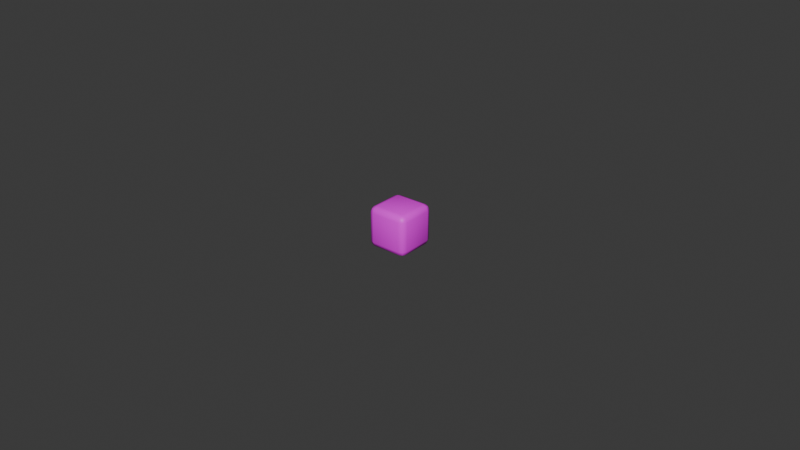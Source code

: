 # Source: edible.blend  (saved by Blender 4.5.87; exported with 4.5.12 LTS)
import bpy
from mathutils import Matrix  # noqa: F401  (used for matrix-valued properties, if any)

bpy.ops.wm.read_factory_settings(use_empty=True)
scene = bpy.context.scene
scene.name = 'Scene'

# ---- collections
col_collection = bpy.data.collections.new('Collection'); scene.collection.children.link(col_collection)

# ---- images (referenced by path relative to the original .blend; pixels are not part of the script)
import os
ASSET_DIR = os.environ.get("B2B_ASSET_DIR", "")  # directory of the original .blend (textures are referenced by path, not embedded)
HERE = os.path.dirname(os.path.abspath(__file__))  # packed textures are extracted next to this script under _unpacked/

def load_image(name, relpath, width, height, colorspace="sRGB"):
    """Load a texture the original file referenced (path relative to the .blend, or extracted next to this script)."""
    p = next((c for c in (os.path.join(HERE, relpath), os.path.join(ASSET_DIR, relpath)) if relpath and os.path.exists(c)), "")
    if p:
        img = bpy.data.images.load(p, check_existing=True)
        img.name = name
    else:  # same state as the original file: an image datablock whose file is absent (Cycles renders it pink)
        img = bpy.data.images.new(name, width, height)
        img.source = "FILE"
        img.filepath = "//" + (relpath or name)
    img.colorspace_settings.name = colorspace
    return img
img_mastertexture_png = load_image('MasterTexture.png', 'MasterTexture.png', 1024, 1024, 'sRGB')

# ---- materials (node trees are filled in below, after node groups)
mat_material = bpy.data.materials.new('Material')
mat_material.alpha_threshold = 0.0
mat_material.roughness = 0.5
mat_material.line_color = (0.0, 0.0, 0.0, 1.0)

# ---- material node trees
mat_material.use_nodes = True; mat_material.node_tree.nodes.clear()
_N = mat_material.node_tree.nodes; _L = mat_material.node_tree.links
n0 = _N.new('ShaderNodeOutputMaterial'); n0.name = 'Material Output'; n0.location = (200, 100)
n1 = _N.new('ShaderNodeBsdfPrincipled'); n1.name = 'Principled BSDF'; n1.location = (-200, 100)
n1.inputs[3].default_value = 1.45
n2 = _N.new('ShaderNodeTexImage'); n2.name = 'Image Texture'; n2.location = (-490, 80)
n2.image = img_mastertexture_png
n2.interpolation = 'Closest'
_L.new(n1.outputs[0], n0.inputs[0])
_L.new(n2.outputs[0], n1.inputs[0])
n0.is_active_output = True

# ---- world
world_world = bpy.data.worlds.new('World'); scene.world = world_world
world_world.use_nodes = True; world_world.node_tree.nodes.clear()
_N = world_world.node_tree.nodes; _L = world_world.node_tree.links
n0 = _N.new('ShaderNodeOutputWorld'); n0.name = 'World Output'; n0.location = (200, 100)
n1 = _N.new('ShaderNodeBackground'); n1.name = 'Background'; n1.location = (-200, 100)
n1.inputs[0].default_value = (0.05088, 0.05088, 0.05088, 1.0)
_L.new(n1.outputs[0], n0.inputs[0])
n0.is_active_output = True
world_world.color = (0.05088, 0.05088, 0.05088)
world_world.sun_shadow_jitter_overblur = 0.0

# ---- meshes
me_cube_001 = bpy.data.meshes.new('Cube.001')
me_cube_001.from_pydata([(-0.004681, -0.004681, -0.006545), (-0.004681, -0.006545, -0.004681), (-0.006545, -0.004681, -0.004681), (-0.004681, -0.005999, -0.005999), (-0.005757, -0.005757, -0.005757), (-0.005999, -0.005999, -0.004681), (-0.005999, -0.004681, -0.005999), (-0.004681, -0.006545, 0.004681), (-0.004681, -0.004681, 0.006545), (-0.006545, -0.004681, 0.004681), (-0.004681, -0.005999, 0.005999), (-0.005757, -0.005757, 0.005757), (-0.005999, -0.004681, 0.005999), (-0.005999, -0.005999, 0.004681), (-0.004681, 0.004681, -0.006545), (-0.006545, 0.004681, -0.004681), (-0.004681, 0.006545, -0.004681), (-0.005999, 0.004681, -0.005999), (-0.005757, 0.005757, -0.005757), (-0.005999, 0.005999, -0.004681), (-0.004681, 0.005999, -0.005999), (-0.004681, 0.004681, 0.006545), (-0.004681, 0.006545, 0.004681), (-0.006545, 0.004681, 0.004681), (-0.004681, 0.005999, 0.005999), (-0.005757, 0.005757, 0.005757), (-0.005999, 0.005999, 0.004681), (-0.005999, 0.004681, 0.005999), (0.004681, -0.004681, -0.006545), (0.006545, -0.004681, -0.004681), (0.004681, -0.006545, -0.004681), (0.005999, -0.004681, -0.005999), (0.005757, -0.005757, -0.005757), (0.005999, -0.005999, -0.004681), (0.004681, -0.005999, -0.005999), (0.004681, -0.004681, 0.006545), (0.004681, -0.006545, 0.004681), (0.006545, -0.004681, 0.004681), (0.004681, -0.005999, 0.005999), (0.005757, -0.005757, 0.005757), (0.005999, -0.005999, 0.004681), (0.005999, -0.004681, 0.005999), (0.004681, 0.004681, -0.006545), (0.004681, 0.006545, -0.004681), (0.006545, 0.004681, -0.004681), (0.004681, 0.005999, -0.005999), (0.005757, 0.005757, -0.005757), (0.005999, 0.005999, -0.004681), (0.005999, 0.004681, -0.005999), (0.004681, 0.004681, 0.006545), (0.006545, 0.004681, 0.004681), (0.004681, 0.006545, 0.004681), (0.005999, 0.004681, 0.005999), (0.005757, 0.005757, 0.005757), (0.005999, 0.005999, 0.004681), (0.004681, 0.005999, 0.005999)], [], [(0, 3, 4, 6), (1, 5, 4, 3), (2, 6, 4, 5), (7, 10, 11, 13), (8, 12, 11, 10), (9, 13, 11, 12), (14, 17, 18, 20), (15, 19, 18, 17), (16, 20, 18, 19), (21, 24, 25, 27), (22, 26, 25, 24), (23, 27, 25, 26), (28, 31, 32, 34), (29, 33, 32, 31), (30, 34, 32, 33), (35, 38, 39, 41), (36, 40, 39, 38), (37, 41, 39, 40), (42, 45, 46, 48), (43, 47, 46, 45), (44, 48, 46, 47), (49, 52, 53, 55), (50, 54, 53, 52), (51, 55, 53, 54), (14, 0, 6, 17), (17, 6, 2, 15), (1, 7, 13, 5), (5, 13, 9, 2), (8, 21, 27, 12), (12, 27, 23, 9), (22, 16, 19, 26), (26, 19, 15, 23), (42, 14, 20, 45), (45, 20, 16, 43), (21, 49, 55, 24), (24, 55, 51, 22), (50, 44, 47, 54), (54, 47, 43, 51), (28, 42, 48, 31), (31, 48, 44, 29), (49, 35, 41, 52), (52, 41, 37, 50), (36, 30, 33, 40), (40, 33, 29, 37), (0, 28, 34, 3), (3, 34, 30, 1), (35, 8, 10, 38), (38, 10, 7, 36), (14, 42, 28, 0), (2, 9, 23, 15), (30, 36, 7, 1), (49, 21, 8, 35), (16, 22, 51, 43), (44, 50, 37, 29)])
me_cube_001.polygons.foreach_set('use_smooth', [True] * 54)
_uv = me_cube_001.uv_layers.new(name='UVMap')
_uv.uv.foreach_set('vector', [0.5396, 0.02139, 0.5396, 0.02218, 0.5392, 0.02218, 0.5388, 0.02139, 0.5452, 0.02698, 0.5452, 0.02778, 0.5448, 0.02778, 0.5444, 0.02698, 0.5452, 0.006199, 0.5444, 0.006199, 0.5444, 0.005739, 0.5452, 0.005403, 0.5492, 0.02698, 0.55, 0.02698, 0.55, 0.02744, 0.5492, 0.02778, 0.5548, 0.02139, 0.5556, 0.02139, 0.5556, 0.02185, 0.5548, 0.02218, 0.5492, 0.006199, 0.5492, 0.005403, 0.5497, 0.005403, 0.55, 0.006199, 0.5396, 0.01739, 0.5388, 0.01739, 0.5388, 0.01693, 0.5396, 0.01659, 0.5452, 0.0102, 0.5452, 0.011, 0.5446, 0.01116, 0.5444, 0.0102, 0.5452, 0.01179, 0.5444, 0.01179, 0.5446, 0.01116, 0.5452, 0.011, 0.5548, 0.01739, 0.5548, 0.01659, 0.5553, 0.01659, 0.5556, 0.01739, 0.5492, 0.01179, 0.5492, 0.011, 0.5499, 0.01083, 0.55, 0.01179, 0.5492, 0.0102, 0.55, 0.0102, 0.5499, 0.01083, 0.5492, 0.011, 0.5436, 0.02139, 0.5444, 0.02139, 0.5446, 0.02218, 0.544, 0.02258, 0.5452, 0.02139, 0.5452, 0.02218, 0.5446, 0.02218, 0.5444, 0.02139, 0.5452, 0.02298, 0.544, 0.02258, 0.5446, 0.02218, 0.5452, 0.02218, 0.5508, 0.02139, 0.5504, 0.02258, 0.55, 0.02207, 0.55, 0.02139, 0.5492, 0.02298, 0.5492, 0.02218, 0.55, 0.02207, 0.5504, 0.02258, 0.5492, 0.02139, 0.55, 0.02139, 0.55, 0.02207, 0.5492, 0.02218, 0.5436, 0.01739, 0.544, 0.01619, 0.5444, 0.0167, 0.5444, 0.01739, 0.5452, 0.01579, 0.5452, 0.01659, 0.5444, 0.0167, 0.544, 0.01619, 0.5452, 0.01739, 0.5444, 0.01739, 0.5444, 0.0167, 0.5452, 0.01659, 0.5508, 0.01739, 0.55, 0.01739, 0.5499, 0.01659, 0.5504, 0.01619, 0.5492, 0.01739, 0.5492, 0.01659, 0.5499, 0.01659, 0.55, 0.01739, 0.5492, 0.01579, 0.5504, 0.01619, 0.5499, 0.01659, 0.5492, 0.01659, 0.5396, 0.01739, 0.5396, 0.02139, 0.5388, 0.02139, 0.5388, 0.01739, 0.5444, 0.0102, 0.5444, 0.006199, 0.5452, 0.006199, 0.5452, 0.0102, 0.5452, 0.02698, 0.5492, 0.02698, 0.5492, 0.02778, 0.5452, 0.02778, 0.5452, 0.005403, 0.5492, 0.005403, 0.5492, 0.006199, 0.5452, 0.006199, 0.5548, 0.02139, 0.5548, 0.01739, 0.5556, 0.01739, 0.5556, 0.02139, 0.55, 0.006199, 0.55, 0.0102, 0.5492, 0.0102, 0.5492, 0.006199, 0.5492, 0.01179, 0.5452, 0.01179, 0.5452, 0.011, 0.5492, 0.011, 0.5492, 0.011, 0.5452, 0.011, 0.5452, 0.0102, 0.5492, 0.0102, 0.5436, 0.01739, 0.5396, 0.01739, 0.5396, 0.01659, 0.544, 0.01619, 0.544, 0.01619, 0.5444, 0.01179, 0.5452, 0.01179, 0.5452, 0.01579, 0.5548, 0.01739, 0.5508, 0.01739, 0.5504, 0.01619, 0.5548, 0.01659, 0.55, 0.01179, 0.5504, 0.01619, 0.5492, 0.01579, 0.5492, 0.01179, 0.5492, 0.01739, 0.5452, 0.01739, 0.5452, 0.01659, 0.5492, 0.01659, 0.5492, 0.01659, 0.5452, 0.01659, 0.5452, 0.01579, 0.5492, 0.01579, 0.5436, 0.02139, 0.5436, 0.01739, 0.5444, 0.01739, 0.5444, 0.02139, 0.5444, 0.02139, 0.5444, 0.01739, 0.5452, 0.01739, 0.5452, 0.02139, 0.5508, 0.01739, 0.5508, 0.02139, 0.55, 0.02139, 0.55, 0.01739, 0.55, 0.01739, 0.55, 0.02139, 0.5492, 0.02139, 0.5492, 0.01739, 0.5492, 0.02298, 0.5452, 0.02298, 0.5452, 0.02218, 0.5492, 0.02218, 0.5492, 0.02218, 0.5452, 0.02218, 0.5452, 0.02139, 0.5492, 0.02139, 0.5396, 0.02139, 0.5436, 0.02139, 0.544, 0.02258, 0.5396, 0.02218, 0.5444, 0.02698, 0.544, 0.02258, 0.5452, 0.02298, 0.5452, 0.02698, 0.5508, 0.02139, 0.5548, 0.02139, 0.5548, 0.02218, 0.5504, 0.02258, 0.5504, 0.02258, 0.55, 0.02698, 0.5492, 0.02698, 0.5492, 0.02298, 0.5396, 0.01739, 0.5436, 0.01739, 0.5436, 0.02139, 0.5396, 0.02139, 0.5452, 0.006199, 0.5492, 0.006199, 0.5492, 0.0102, 0.5452, 0.0102, 0.5452, 0.02298, 0.5492, 0.02298, 0.5492, 0.02698, 0.5452, 0.02698, 0.5508, 0.01739, 0.5548, 0.01739, 0.5548, 0.02139, 0.5508, 0.02139, 0.5452, 0.01179, 0.5492, 0.01179, 0.5492, 0.01579, 0.5452, 0.01579, 0.5452, 0.01739, 0.5492, 0.01739, 0.5492, 0.02139, 0.5452, 0.02139])
me_cube_001.materials.append(mat_material)
me_cube_001.update()

# ---- objects
ob_cube = bpy.data.objects.new('Cube', me_cube_001)

# ---- transforms, parenting, visibility, modifiers, constraints
ob_cube.location = (0.0, 0.0, 0.0)

# ---- collection membership
col_collection.objects.link(ob_cube)

# ---- scene / render settings (as saved in the file)
scene.frame_start = 1; scene.frame_end = 250; scene.frame_set(1)
scene.render.engine = 'BLENDER_EEVEE_NEXT'
bpy.context.view_layer.update()

# ---- added for rendering (the .blend has no active camera and no usable light): camera, sun
cam_auto = bpy.data.cameras.new('AutoCamera')
cam_auto.lens = 50.0
cam_auto.sensor_width = 36.0
cam_auto.clip_end = 1000.0
ob_auto_camera = bpy.data.objects.new('AutoCamera', cam_auto)
scene.collection.objects.link(ob_auto_camera)
ob_auto_camera.location = (0.185045, -0.222054, 0.148036)
ob_auto_camera.rotation_euler = (1.09748, -7.21219e-08, 0.694738)
scene.camera = ob_auto_camera
light_auto_sun = bpy.data.lights.new('AutoSun', 'SUN')
light_auto_sun.energy = 3.0
light_auto_sun.angle = 0.0523599
ob_auto_sun = bpy.data.objects.new('AutoSun', light_auto_sun)
scene.collection.objects.link(ob_auto_sun)
ob_auto_sun.rotation_euler = (0.872665, 0.174533, 0.523599)
bpy.context.view_layer.update()
